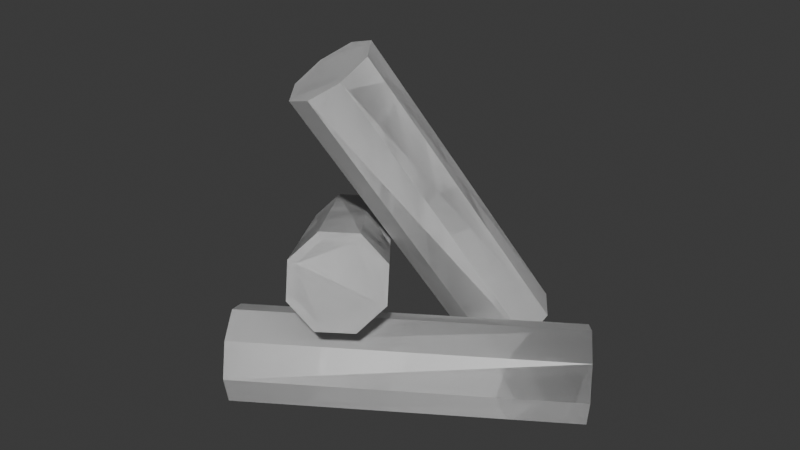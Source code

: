 # Source: logs3.blend  (saved by Blender 5.0.119; exported with 4.5.12 LTS)
import bpy
from mathutils import Matrix  # noqa: F401  (used for matrix-valued properties, if any)

bpy.ops.wm.read_factory_settings(use_empty=True)
scene = bpy.context.scene
scene.name = 'Scene'

# ---- collections
col_collection = bpy.data.collections.new('Collection'); scene.collection.children.link(col_collection)

# ---- materials (node trees are filled in below, after node groups)
mat_log = bpy.data.materials.new('log')
mat_logend = bpy.data.materials.new('logend')

# ---- material node trees
mat_log.use_nodes = True; mat_log.node_tree.nodes.clear()
_N = mat_log.node_tree.nodes; _L = mat_log.node_tree.links
n0 = _N.new('ShaderNodeBsdfPrincipled'); n0.name = 'Principled BSDF'; n0.location = (-200, 100)
n1 = _N.new('ShaderNodeOutputMaterial'); n1.name = 'Material Output'; n1.location = (200, 100)
_L.new(n0.outputs[0], n1.inputs[0])
n1.is_active_output = True
mat_logend.use_nodes = True; mat_logend.node_tree.nodes.clear()
_N = mat_logend.node_tree.nodes; _L = mat_logend.node_tree.links
n0 = _N.new('ShaderNodeBsdfPrincipled'); n0.name = 'Principled BSDF'; n0.location = (-200, 100)
n1 = _N.new('ShaderNodeOutputMaterial'); n1.name = 'Material Output'; n1.location = (200, 100)
_L.new(n0.outputs[0], n1.inputs[0])
n1.is_active_output = True

# ---- world
world_world = bpy.data.worlds.new('World'); scene.world = world_world
world_world.use_nodes = True; world_world.node_tree.nodes.clear()
_N = world_world.node_tree.nodes; _L = world_world.node_tree.links
n0 = _N.new('ShaderNodeOutputWorld'); n0.name = 'World Output'; n0.location = (200, 100)
n1 = _N.new('ShaderNodeBackground'); n1.name = 'Background'; n1.location = (-200, 100)
n1.inputs[0].default_value = (0.05088, 0.05088, 0.05088, 1.0)
_L.new(n1.outputs[0], n0.inputs[0])
n0.is_active_output = True
world_world.color = (0.05088, 0.05088, 0.05088)
world_world.sun_shadow_jitter_overblur = 0.0

# ---- meshes
me_cylinder = bpy.data.meshes.new('Cylinder')
me_cylinder.from_pydata([(0.0, 0.8698, -1.0), (0.0, 0.8337, 1.0), (0.615, 0.615, -1.0), (0.5895, 0.5895, 1.0), (0.8698, 0.0, -1.0), (0.8337, 0.0, 1.0), (0.615, -0.615, -1.0), (0.5895, -0.5895, 1.0), (0.0, -0.8698, -1.0), (0.0, -0.8337, 1.0), (-0.615, -0.615, -1.0), (-0.5895, -0.5895, 1.0), (-0.8698, 0.0, -1.0), (-0.8337, 0.0, 1.0), (-0.615, 0.615, -1.0), (-0.5895, 0.5895, 1.0), (0.7071, 0.7071, 1.0), (0.0, 1.0, 1.0), (1.0, 0.0, 1.0), (0.7071, -0.7071, 1.0), (0.0, -1.0, 1.0), (-0.7071, -0.7071, 1.0), (-1.0, 0.0, 1.0), (-0.7071, 0.7071, 1.0), (0.0, 1.0, -1.0), (0.7071, 0.7071, -1.0), (1.0, 0.0, -1.0), (0.7071, -0.7071, -1.0), (0.0, -1.0, -1.0), (-0.7071, -0.7071, -1.0), (-1.0, 0.0, -1.0), (-0.7071, 0.7071, -1.0)], [], [(24, 17, 16, 25), (25, 16, 18, 26), (26, 18, 19, 27), (27, 19, 20, 28), (28, 20, 21, 29), (29, 21, 22, 30), (3, 1, 15, 13, 11, 9, 7, 5), (30, 22, 23, 31), (31, 23, 17, 24), (0, 2, 4, 6, 8, 10, 12, 14), (1, 3, 16, 17), (3, 5, 18, 16), (5, 7, 19, 18), (7, 9, 20, 19), (9, 11, 21, 20), (11, 13, 22, 21), (13, 15, 23, 22), (15, 1, 17, 23), (2, 0, 24, 25), (4, 2, 25, 26), (6, 4, 26, 27), (8, 6, 27, 28), (10, 8, 28, 29), (12, 10, 29, 30), (14, 12, 30, 31), (0, 14, 31, 24)])
me_cylinder.polygons.foreach_set('material_index', [0, 0, 0, 0, 0, 0, 1, 0, 0, 1, 0, 0, 0, 0, 0, 0, 0, 0, 0, 0, 0, 0, 0, 0, 0, 0])
_uv = me_cylinder.uv_layers.new(name='UVMap')
_uv.uv.foreach_set('vector', [0.3267, 0.7499, 0.0001175, 0.7499, 0.0001175, 0.625, 0.3267, 0.625, 0.3267, 0.625, 0.0001175, 0.625, 0.0001175, 0.5, 0.3267, 0.5, 0.3267, 0.5, 0.0001175, 0.5, 0.0001175, 0.375, 0.3267, 0.375, 0.3267, 0.375, 0.0001175, 0.375, 0.0001175, 0.2501, 0.3267, 0.2501, 0.3267, 0.2501, 0.0001175, 0.2501, 0.0001175, 0.1251, 0.3267, 0.1251, 0.3267, 0.1251, 0.0001175, 0.1251, 0.0001175, 0.0001175, 0.3267, 0.0001175, 0.6035, 0.4008, 0.6035, 0.505, 0.5299, 0.5787, 0.4257, 0.5787, 0.352, 0.505, 0.352, 0.4008, 0.4257, 0.3271, 0.5299, 0.3271, 0.3267, 0.9999, 0.0001175, 0.9999, 0.0001175, 0.8749, 0.3267, 0.8749, 0.3267, 0.8749, 0.0001175, 0.8749, 0.0001175, 0.7499, 0.3267, 0.7499, 0.3466, 0.09662, 0.4234, 0.01976, 0.5321, 0.01976, 0.609, 0.09662, 0.609, 0.2053, 0.5321, 0.2822, 0.4234, 0.2822, 0.3466, 0.2053, 0.6035, 0.505, 0.6035, 0.4008, 0.6286, 0.3904, 0.6286, 0.5154, 0.6035, 0.4008, 0.5299, 0.3271, 0.5403, 0.3021, 0.6286, 0.3904, 0.5299, 0.3271, 0.4257, 0.3271, 0.4153, 0.3021, 0.5403, 0.3021, 0.4257, 0.3271, 0.352, 0.4008, 0.3269, 0.3904, 0.4153, 0.3021, 0.352, 0.4008, 0.352, 0.505, 0.3269, 0.5154, 0.3269, 0.3904, 0.352, 0.505, 0.4257, 0.5787, 0.4153, 0.6038, 0.3269, 0.5154, 0.4257, 0.5787, 0.5299, 0.5787, 0.5403, 0.6038, 0.4153, 0.6038, 0.5299, 0.5787, 0.6035, 0.505, 0.6286, 0.5154, 0.5403, 0.6038, 0.4234, 0.01976, 0.3466, 0.09662, 0.3269, 0.08849, 0.4153, 0.0001175, 0.5321, 0.01976, 0.4234, 0.01976, 0.4153, 0.0001175, 0.5403, 0.0001175, 0.609, 0.09662, 0.5321, 0.01976, 0.5403, 0.0001175, 0.6286, 0.08849, 0.609, 0.2053, 0.609, 0.09662, 0.6286, 0.08849, 0.6286, 0.2135, 0.5321, 0.2822, 0.609, 0.2053, 0.6286, 0.2135, 0.5403, 0.3018, 0.4234, 0.2822, 0.5321, 0.2822, 0.5403, 0.3018, 0.4153, 0.3018, 0.3466, 0.2053, 0.4234, 0.2822, 0.4153, 0.3018, 0.3269, 0.2135, 0.3466, 0.09662, 0.3466, 0.2053, 0.3269, 0.2135, 0.3269, 0.08849])
me_cylinder.materials.append(mat_log)
me_cylinder.materials.append(mat_logend)
me_cylinder.update()
me_cylinder_001 = bpy.data.meshes.new('Cylinder.001')
me_cylinder_001.from_pydata([(0.0, 0.8698, -1.0), (0.0, 0.8337, 1.0), (0.615, 0.615, -1.0), (0.5895, 0.5895, 1.0), (0.8698, 0.0, -1.0), (0.8337, 0.0, 1.0), (0.615, -0.615, -1.0), (0.5895, -0.5895, 1.0), (0.0, -0.8698, -1.0), (0.0, -0.8337, 1.0), (-0.615, -0.615, -1.0), (-0.5895, -0.5895, 1.0), (-0.8698, 0.0, -1.0), (-0.8337, 0.0, 1.0), (-0.615, 0.615, -1.0), (-0.5895, 0.5895, 1.0), (0.7071, 0.7071, 1.0), (0.0, 1.0, 1.0), (1.0, 0.0, 1.0), (0.7071, -0.7071, 1.0), (0.0, -1.0, 1.0), (-0.7071, -0.7071, 1.0), (-1.0, 0.0, 1.0), (-0.7071, 0.7071, 1.0), (0.0, 1.0, -1.0), (0.7071, 0.7071, -1.0), (1.0, 0.0, -1.0), (0.7071, -0.7071, -1.0), (0.0, -1.0, -1.0), (-0.7071, -0.7071, -1.0), (-1.0, 0.0, -1.0), (-0.7071, 0.7071, -1.0)], [], [(24, 17, 16, 25), (25, 16, 18, 26), (26, 18, 19, 27), (27, 19, 20, 28), (28, 20, 21, 29), (29, 21, 22, 30), (3, 1, 15, 13, 11, 9, 7, 5), (30, 22, 23, 31), (31, 23, 17, 24), (0, 2, 4, 6, 8, 10, 12, 14), (1, 3, 16, 17), (3, 5, 18, 16), (5, 7, 19, 18), (7, 9, 20, 19), (9, 11, 21, 20), (11, 13, 22, 21), (13, 15, 23, 22), (15, 1, 17, 23), (2, 0, 24, 25), (4, 2, 25, 26), (6, 4, 26, 27), (8, 6, 27, 28), (10, 8, 28, 29), (12, 10, 29, 30), (14, 12, 30, 31), (0, 14, 31, 24)])
me_cylinder_001.polygons.foreach_set('material_index', [0, 0, 0, 0, 0, 0, 1, 0, 0, 1, 0, 0, 0, 0, 0, 0, 0, 0, 0, 0, 0, 0, 0, 0, 0, 0])
_uv = me_cylinder_001.uv_layers.new(name='UVMap')
_uv.uv.foreach_set('vector', [0.3267, 0.7499, 0.0001175, 0.7499, 0.0001175, 0.625, 0.3267, 0.625, 0.3267, 0.625, 0.0001175, 0.625, 0.0001175, 0.5, 0.3267, 0.5, 0.3267, 0.5, 0.0001175, 0.5, 0.0001175, 0.375, 0.3267, 0.375, 0.3267, 0.375, 0.0001175, 0.375, 0.0001175, 0.2501, 0.3267, 0.2501, 0.3267, 0.2501, 0.0001175, 0.2501, 0.0001175, 0.1251, 0.3267, 0.1251, 0.3267, 0.1251, 0.0001175, 0.1251, 0.0001175, 0.0001175, 0.3267, 0.0001175, 0.6035, 0.4008, 0.6035, 0.505, 0.5299, 0.5787, 0.4257, 0.5787, 0.352, 0.505, 0.352, 0.4008, 0.4257, 0.3271, 0.5299, 0.3271, 0.3267, 0.9999, 0.0001175, 0.9999, 0.0001175, 0.8749, 0.3267, 0.8749, 0.3267, 0.8749, 0.0001175, 0.8749, 0.0001175, 0.7499, 0.3267, 0.7499, 0.3466, 0.09662, 0.4234, 0.01976, 0.5321, 0.01976, 0.609, 0.09662, 0.609, 0.2053, 0.5321, 0.2822, 0.4234, 0.2822, 0.3466, 0.2053, 0.6035, 0.505, 0.6035, 0.4008, 0.6286, 0.3904, 0.6286, 0.5154, 0.6035, 0.4008, 0.5299, 0.3271, 0.5403, 0.3021, 0.6286, 0.3904, 0.5299, 0.3271, 0.4257, 0.3271, 0.4153, 0.3021, 0.5403, 0.3021, 0.4257, 0.3271, 0.352, 0.4008, 0.3269, 0.3904, 0.4153, 0.3021, 0.352, 0.4008, 0.352, 0.505, 0.3269, 0.5154, 0.3269, 0.3904, 0.352, 0.505, 0.4257, 0.5787, 0.4153, 0.6038, 0.3269, 0.5154, 0.4257, 0.5787, 0.5299, 0.5787, 0.5403, 0.6038, 0.4153, 0.6038, 0.5299, 0.5787, 0.6035, 0.505, 0.6286, 0.5154, 0.5403, 0.6038, 0.4234, 0.01976, 0.3466, 0.09662, 0.3269, 0.08849, 0.4153, 0.0001175, 0.5321, 0.01976, 0.4234, 0.01976, 0.4153, 0.0001175, 0.5403, 0.0001175, 0.609, 0.09662, 0.5321, 0.01976, 0.5403, 0.0001175, 0.6286, 0.08849, 0.609, 0.2053, 0.609, 0.09662, 0.6286, 0.08849, 0.6286, 0.2135, 0.5321, 0.2822, 0.609, 0.2053, 0.6286, 0.2135, 0.5403, 0.3018, 0.4234, 0.2822, 0.5321, 0.2822, 0.5403, 0.3018, 0.4153, 0.3018, 0.3466, 0.2053, 0.4234, 0.2822, 0.4153, 0.3018, 0.3269, 0.2135, 0.3466, 0.09662, 0.3466, 0.2053, 0.3269, 0.2135, 0.3269, 0.08849])
me_cylinder_001.materials.append(mat_log)
me_cylinder_001.materials.append(mat_logend)
me_cylinder_001.update()
me_cylinder_002 = bpy.data.meshes.new('Cylinder.002')
me_cylinder_002.from_pydata([(0.0, 0.8698, -1.0), (0.0, 0.8337, 1.0), (0.615, 0.615, -1.0), (0.5895, 0.5895, 1.0), (0.8698, 0.0, -1.0), (0.8337, 0.0, 1.0), (0.615, -0.615, -1.0), (0.5895, -0.5895, 1.0), (0.0, -0.8698, -1.0), (0.0, -0.8337, 1.0), (-0.615, -0.615, -1.0), (-0.5895, -0.5895, 1.0), (-0.8698, 0.0, -1.0), (-0.8337, 0.0, 1.0), (-0.615, 0.615, -1.0), (-0.5895, 0.5895, 1.0), (0.7071, 0.7071, 1.0), (0.0, 1.0, 1.0), (1.0, 0.0, 1.0), (0.7071, -0.7071, 1.0), (0.0, -1.0, 1.0), (-0.7071, -0.7071, 1.0), (-1.0, 0.0, 1.0), (-0.7071, 0.7071, 1.0), (0.0, 1.0, -1.0), (0.7071, 0.7071, -1.0), (1.0, 0.0, -1.0), (0.7071, -0.7071, -1.0), (0.0, -1.0, -1.0), (-0.7071, -0.7071, -1.0), (-1.0, 0.0, -1.0), (-0.7071, 0.7071, -1.0)], [], [(24, 17, 16, 25), (25, 16, 18, 26), (26, 18, 19, 27), (27, 19, 20, 28), (28, 20, 21, 29), (29, 21, 22, 30), (3, 1, 15, 13, 11, 9, 7, 5), (30, 22, 23, 31), (31, 23, 17, 24), (0, 2, 4, 6, 8, 10, 12, 14), (1, 3, 16, 17), (3, 5, 18, 16), (5, 7, 19, 18), (7, 9, 20, 19), (9, 11, 21, 20), (11, 13, 22, 21), (13, 15, 23, 22), (15, 1, 17, 23), (2, 0, 24, 25), (4, 2, 25, 26), (6, 4, 26, 27), (8, 6, 27, 28), (10, 8, 28, 29), (12, 10, 29, 30), (14, 12, 30, 31), (0, 14, 31, 24)])
me_cylinder_002.polygons.foreach_set('material_index', [0, 0, 0, 0, 0, 0, 1, 0, 0, 1, 0, 0, 0, 0, 0, 0, 0, 0, 0, 0, 0, 0, 0, 0, 0, 0])
_uv = me_cylinder_002.uv_layers.new(name='UVMap')
_uv.uv.foreach_set('vector', [0.3267, 0.7499, 0.0001175, 0.7499, 0.0001175, 0.625, 0.3267, 0.625, 0.3267, 0.625, 0.0001175, 0.625, 0.0001175, 0.5, 0.3267, 0.5, 0.3267, 0.5, 0.0001175, 0.5, 0.0001175, 0.375, 0.3267, 0.375, 0.3267, 0.375, 0.0001175, 0.375, 0.0001175, 0.2501, 0.3267, 0.2501, 0.3267, 0.2501, 0.0001175, 0.2501, 0.0001175, 0.1251, 0.3267, 0.1251, 0.3267, 0.1251, 0.0001175, 0.1251, 0.0001175, 0.0001175, 0.3267, 0.0001175, 0.6035, 0.4008, 0.6035, 0.505, 0.5299, 0.5787, 0.4257, 0.5787, 0.352, 0.505, 0.352, 0.4008, 0.4257, 0.3271, 0.5299, 0.3271, 0.3267, 0.9999, 0.0001175, 0.9999, 0.0001175, 0.8749, 0.3267, 0.8749, 0.3267, 0.8749, 0.0001175, 0.8749, 0.0001175, 0.7499, 0.3267, 0.7499, 0.3466, 0.09662, 0.4234, 0.01976, 0.5321, 0.01976, 0.609, 0.09662, 0.609, 0.2053, 0.5321, 0.2822, 0.4234, 0.2822, 0.3466, 0.2053, 0.6035, 0.505, 0.6035, 0.4008, 0.6286, 0.3904, 0.6286, 0.5154, 0.6035, 0.4008, 0.5299, 0.3271, 0.5403, 0.3021, 0.6286, 0.3904, 0.5299, 0.3271, 0.4257, 0.3271, 0.4153, 0.3021, 0.5403, 0.3021, 0.4257, 0.3271, 0.352, 0.4008, 0.3269, 0.3904, 0.4153, 0.3021, 0.352, 0.4008, 0.352, 0.505, 0.3269, 0.5154, 0.3269, 0.3904, 0.352, 0.505, 0.4257, 0.5787, 0.4153, 0.6038, 0.3269, 0.5154, 0.4257, 0.5787, 0.5299, 0.5787, 0.5403, 0.6038, 0.4153, 0.6038, 0.5299, 0.5787, 0.6035, 0.505, 0.6286, 0.5154, 0.5403, 0.6038, 0.4234, 0.01976, 0.3466, 0.09662, 0.3269, 0.08849, 0.4153, 0.0001175, 0.5321, 0.01976, 0.4234, 0.01976, 0.4153, 0.0001175, 0.5403, 0.0001175, 0.609, 0.09662, 0.5321, 0.01976, 0.5403, 0.0001175, 0.6286, 0.08849, 0.609, 0.2053, 0.609, 0.09662, 0.6286, 0.08849, 0.6286, 0.2135, 0.5321, 0.2822, 0.609, 0.2053, 0.6286, 0.2135, 0.5403, 0.3018, 0.4234, 0.2822, 0.5321, 0.2822, 0.5403, 0.3018, 0.4153, 0.3018, 0.3466, 0.2053, 0.4234, 0.2822, 0.4153, 0.3018, 0.3269, 0.2135, 0.3466, 0.09662, 0.3466, 0.2053, 0.3269, 0.2135, 0.3269, 0.08849])
me_cylinder_002.materials.append(mat_log)
me_cylinder_002.materials.append(mat_logend)
me_cylinder_002.update()
me_cylinder_003 = bpy.data.meshes.new('Cylinder.003')
me_cylinder_003.from_pydata([(0.0, 0.8698, -1.0), (0.0, 0.8337, 1.0), (0.615, 0.615, -1.0), (0.5895, 0.5895, 1.0), (0.8698, 0.0, -1.0), (0.8337, 0.0, 1.0), (0.615, -0.615, -1.0), (0.5895, -0.5895, 1.0), (0.0, -0.8698, -1.0), (0.0, -0.8337, 1.0), (-0.615, -0.615, -1.0), (-0.5895, -0.5895, 1.0), (-0.8698, 0.0, -1.0), (-0.8337, 0.0, 1.0), (-0.615, 0.615, -1.0), (-0.5895, 0.5895, 1.0), (0.7071, 0.7071, 1.0), (0.0, 1.0, 1.0), (1.0, 0.0, 1.0), (0.7071, -0.7071, 1.0), (0.0, -1.0, 1.0), (-0.7071, -0.7071, 1.0), (-1.0, 0.0, 1.0), (-0.7071, 0.7071, 1.0), (0.0, 1.0, -1.0), (0.7071, 0.7071, -1.0), (1.0, 0.0, -1.0), (0.7071, -0.7071, -1.0), (0.0, -1.0, -1.0), (-0.7071, -0.7071, -1.0), (-1.0, 0.0, -1.0), (-0.7071, 0.7071, -1.0)], [], [(24, 17, 16, 25), (25, 16, 18, 26), (26, 18, 19, 27), (27, 19, 20, 28), (28, 20, 21, 29), (29, 21, 22, 30), (3, 1, 15, 13, 11, 9, 7, 5), (30, 22, 23, 31), (31, 23, 17, 24), (0, 2, 4, 6, 8, 10, 12, 14), (1, 3, 16, 17), (3, 5, 18, 16), (5, 7, 19, 18), (7, 9, 20, 19), (9, 11, 21, 20), (11, 13, 22, 21), (13, 15, 23, 22), (15, 1, 17, 23), (2, 0, 24, 25), (4, 2, 25, 26), (6, 4, 26, 27), (8, 6, 27, 28), (10, 8, 28, 29), (12, 10, 29, 30), (14, 12, 30, 31), (0, 14, 31, 24)])
me_cylinder_003.polygons.foreach_set('material_index', [0, 0, 0, 0, 0, 0, 1, 0, 0, 1, 0, 0, 0, 0, 0, 0, 0, 0, 0, 0, 0, 0, 0, 0, 0, 0])
_uv = me_cylinder_003.uv_layers.new(name='UVMap')
_uv.uv.foreach_set('vector', [0.3267, 0.7499, 0.0001175, 0.7499, 0.0001175, 0.625, 0.3267, 0.625, 0.3267, 0.625, 0.0001175, 0.625, 0.0001175, 0.5, 0.3267, 0.5, 0.3267, 0.5, 0.0001175, 0.5, 0.0001175, 0.375, 0.3267, 0.375, 0.3267, 0.375, 0.0001175, 0.375, 0.0001175, 0.2501, 0.3267, 0.2501, 0.3267, 0.2501, 0.0001175, 0.2501, 0.0001175, 0.1251, 0.3267, 0.1251, 0.3267, 0.1251, 0.0001175, 0.1251, 0.0001175, 0.0001175, 0.3267, 0.0001175, 0.6035, 0.4008, 0.6035, 0.505, 0.5299, 0.5787, 0.4257, 0.5787, 0.352, 0.505, 0.352, 0.4008, 0.4257, 0.3271, 0.5299, 0.3271, 0.3267, 0.9999, 0.0001175, 0.9999, 0.0001175, 0.8749, 0.3267, 0.8749, 0.3267, 0.8749, 0.0001175, 0.8749, 0.0001175, 0.7499, 0.3267, 0.7499, 0.3466, 0.09662, 0.4234, 0.01976, 0.5321, 0.01976, 0.609, 0.09662, 0.609, 0.2053, 0.5321, 0.2822, 0.4234, 0.2822, 0.3466, 0.2053, 0.6035, 0.505, 0.6035, 0.4008, 0.6286, 0.3904, 0.6286, 0.5154, 0.6035, 0.4008, 0.5299, 0.3271, 0.5403, 0.3021, 0.6286, 0.3904, 0.5299, 0.3271, 0.4257, 0.3271, 0.4153, 0.3021, 0.5403, 0.3021, 0.4257, 0.3271, 0.352, 0.4008, 0.3269, 0.3904, 0.4153, 0.3021, 0.352, 0.4008, 0.352, 0.505, 0.3269, 0.5154, 0.3269, 0.3904, 0.352, 0.505, 0.4257, 0.5787, 0.4153, 0.6038, 0.3269, 0.5154, 0.4257, 0.5787, 0.5299, 0.5787, 0.5403, 0.6038, 0.4153, 0.6038, 0.5299, 0.5787, 0.6035, 0.505, 0.6286, 0.5154, 0.5403, 0.6038, 0.4234, 0.01976, 0.3466, 0.09662, 0.3269, 0.08849, 0.4153, 0.0001175, 0.5321, 0.01976, 0.4234, 0.01976, 0.4153, 0.0001175, 0.5403, 0.0001175, 0.609, 0.09662, 0.5321, 0.01976, 0.5403, 0.0001175, 0.6286, 0.08849, 0.609, 0.2053, 0.609, 0.09662, 0.6286, 0.08849, 0.6286, 0.2135, 0.5321, 0.2822, 0.609, 0.2053, 0.6286, 0.2135, 0.5403, 0.3018, 0.4234, 0.2822, 0.5321, 0.2822, 0.5403, 0.3018, 0.4153, 0.3018, 0.3466, 0.2053, 0.4234, 0.2822, 0.4153, 0.3018, 0.3269, 0.2135, 0.3466, 0.09662, 0.3466, 0.2053, 0.3269, 0.2135, 0.3269, 0.08849])
me_cylinder_003.materials.append(mat_log)
me_cylinder_003.materials.append(mat_logend)
me_cylinder_003.update()
me_cylinder_004 = bpy.data.meshes.new('Cylinder.004')
me_cylinder_004.from_pydata([(0.0, 0.8698, -1.0), (0.0, 0.8337, 1.0), (0.615, 0.615, -1.0), (0.5895, 0.5895, 1.0), (0.8698, 0.0, -1.0), (0.8337, 0.0, 1.0), (0.615, -0.615, -1.0), (0.5895, -0.5895, 1.0), (0.0, -0.8698, -1.0), (0.0, -0.8337, 1.0), (-0.615, -0.615, -1.0), (-0.5895, -0.5895, 1.0), (-0.8698, 0.0, -1.0), (-0.8337, 0.0, 1.0), (-0.615, 0.615, -1.0), (-0.5895, 0.5895, 1.0), (0.7071, 0.7071, 1.0), (0.0, 1.0, 1.0), (1.0, 0.0, 1.0), (0.7071, -0.7071, 1.0), (0.0, -1.0, 1.0), (-0.7071, -0.7071, 1.0), (-1.0, 0.0, 1.0), (-0.7071, 0.7071, 1.0), (0.0, 1.0, -1.0), (0.7071, 0.7071, -1.0), (1.0, 0.0, -1.0), (0.7071, -0.7071, -1.0), (0.0, -1.0, -1.0), (-0.7071, -0.7071, -1.0), (-1.0, 0.0, -1.0), (-0.7071, 0.7071, -1.0)], [], [(24, 17, 16, 25), (25, 16, 18, 26), (26, 18, 19, 27), (27, 19, 20, 28), (28, 20, 21, 29), (29, 21, 22, 30), (3, 1, 15, 13, 11, 9, 7, 5), (30, 22, 23, 31), (31, 23, 17, 24), (0, 2, 4, 6, 8, 10, 12, 14), (1, 3, 16, 17), (3, 5, 18, 16), (5, 7, 19, 18), (7, 9, 20, 19), (9, 11, 21, 20), (11, 13, 22, 21), (13, 15, 23, 22), (15, 1, 17, 23), (2, 0, 24, 25), (4, 2, 25, 26), (6, 4, 26, 27), (8, 6, 27, 28), (10, 8, 28, 29), (12, 10, 29, 30), (14, 12, 30, 31), (0, 14, 31, 24)])
me_cylinder_004.polygons.foreach_set('material_index', [0, 0, 0, 0, 0, 0, 1, 0, 0, 1, 0, 0, 0, 0, 0, 0, 0, 0, 0, 0, 0, 0, 0, 0, 0, 0])
_uv = me_cylinder_004.uv_layers.new(name='UVMap')
_uv.uv.foreach_set('vector', [0.3267, 0.7499, 0.0001175, 0.7499, 0.0001175, 0.625, 0.3267, 0.625, 0.3267, 0.625, 0.0001175, 0.625, 0.0001175, 0.5, 0.3267, 0.5, 0.3267, 0.5, 0.0001175, 0.5, 0.0001175, 0.375, 0.3267, 0.375, 0.3267, 0.375, 0.0001175, 0.375, 0.0001175, 0.2501, 0.3267, 0.2501, 0.3267, 0.2501, 0.0001175, 0.2501, 0.0001175, 0.1251, 0.3267, 0.1251, 0.3267, 0.1251, 0.0001175, 0.1251, 0.0001175, 0.0001175, 0.3267, 0.0001175, 0.6035, 0.4008, 0.6035, 0.505, 0.5299, 0.5787, 0.4257, 0.5787, 0.352, 0.505, 0.352, 0.4008, 0.4257, 0.3271, 0.5299, 0.3271, 0.3267, 0.9999, 0.0001175, 0.9999, 0.0001175, 0.8749, 0.3267, 0.8749, 0.3267, 0.8749, 0.0001175, 0.8749, 0.0001175, 0.7499, 0.3267, 0.7499, 0.3466, 0.09662, 0.4234, 0.01976, 0.5321, 0.01976, 0.609, 0.09662, 0.609, 0.2053, 0.5321, 0.2822, 0.4234, 0.2822, 0.3466, 0.2053, 0.6035, 0.505, 0.6035, 0.4008, 0.6286, 0.3904, 0.6286, 0.5154, 0.6035, 0.4008, 0.5299, 0.3271, 0.5403, 0.3021, 0.6286, 0.3904, 0.5299, 0.3271, 0.4257, 0.3271, 0.4153, 0.3021, 0.5403, 0.3021, 0.4257, 0.3271, 0.352, 0.4008, 0.3269, 0.3904, 0.4153, 0.3021, 0.352, 0.4008, 0.352, 0.505, 0.3269, 0.5154, 0.3269, 0.3904, 0.352, 0.505, 0.4257, 0.5787, 0.4153, 0.6038, 0.3269, 0.5154, 0.4257, 0.5787, 0.5299, 0.5787, 0.5403, 0.6038, 0.4153, 0.6038, 0.5299, 0.5787, 0.6035, 0.505, 0.6286, 0.5154, 0.5403, 0.6038, 0.4234, 0.01976, 0.3466, 0.09662, 0.3269, 0.08849, 0.4153, 0.0001175, 0.5321, 0.01976, 0.4234, 0.01976, 0.4153, 0.0001175, 0.5403, 0.0001175, 0.609, 0.09662, 0.5321, 0.01976, 0.5403, 0.0001175, 0.6286, 0.08849, 0.609, 0.2053, 0.609, 0.09662, 0.6286, 0.08849, 0.6286, 0.2135, 0.5321, 0.2822, 0.609, 0.2053, 0.6286, 0.2135, 0.5403, 0.3018, 0.4234, 0.2822, 0.5321, 0.2822, 0.5403, 0.3018, 0.4153, 0.3018, 0.3466, 0.2053, 0.4234, 0.2822, 0.4153, 0.3018, 0.3269, 0.2135, 0.3466, 0.09662, 0.3466, 0.2053, 0.3269, 0.2135, 0.3269, 0.08849])
me_cylinder_004.materials.append(mat_log)
me_cylinder_004.materials.append(mat_logend)
me_cylinder_004.update()
me_cylinder_005 = bpy.data.meshes.new('Cylinder.005')
me_cylinder_005.from_pydata([(0.0, 0.8698, -1.0), (0.0, 0.8337, 1.0), (0.615, 0.615, -1.0), (0.5895, 0.5895, 1.0), (0.8698, 0.0, -1.0), (0.8337, 0.0, 1.0), (0.615, -0.615, -1.0), (0.5895, -0.5895, 1.0), (0.0, -0.8698, -1.0), (0.0, -0.8337, 1.0), (-0.615, -0.615, -1.0), (-0.5895, -0.5895, 1.0), (-0.8698, 0.0, -1.0), (-0.8337, 0.0, 1.0), (-0.615, 0.615, -1.0), (-0.5895, 0.5895, 1.0), (0.7071, 0.7071, 1.0), (0.0, 1.0, 1.0), (1.0, 0.0, 1.0), (0.7071, -0.7071, 1.0), (0.0, -1.0, 1.0), (-0.7071, -0.7071, 1.0), (-1.0, 0.0, 1.0), (-0.7071, 0.7071, 1.0), (0.0, 1.0, -1.0), (0.7071, 0.7071, -1.0), (1.0, 0.0, -1.0), (0.7071, -0.7071, -1.0), (0.0, -1.0, -1.0), (-0.7071, -0.7071, -1.0), (-1.0, 0.0, -1.0), (-0.7071, 0.7071, -1.0)], [], [(24, 17, 16, 25), (25, 16, 18, 26), (26, 18, 19, 27), (27, 19, 20, 28), (28, 20, 21, 29), (29, 21, 22, 30), (3, 1, 15, 13, 11, 9, 7, 5), (30, 22, 23, 31), (31, 23, 17, 24), (0, 2, 4, 6, 8, 10, 12, 14), (1, 3, 16, 17), (3, 5, 18, 16), (5, 7, 19, 18), (7, 9, 20, 19), (9, 11, 21, 20), (11, 13, 22, 21), (13, 15, 23, 22), (15, 1, 17, 23), (2, 0, 24, 25), (4, 2, 25, 26), (6, 4, 26, 27), (8, 6, 27, 28), (10, 8, 28, 29), (12, 10, 29, 30), (14, 12, 30, 31), (0, 14, 31, 24)])
me_cylinder_005.polygons.foreach_set('material_index', [0, 0, 0, 0, 0, 0, 1, 0, 0, 1, 0, 0, 0, 0, 0, 0, 0, 0, 0, 0, 0, 0, 0, 0, 0, 0])
_uv = me_cylinder_005.uv_layers.new(name='UVMap')
_uv.uv.foreach_set('vector', [0.3267, 0.7499, 0.0001175, 0.7499, 0.0001175, 0.625, 0.3267, 0.625, 0.3267, 0.625, 0.0001175, 0.625, 0.0001175, 0.5, 0.3267, 0.5, 0.3267, 0.5, 0.0001175, 0.5, 0.0001175, 0.375, 0.3267, 0.375, 0.3267, 0.375, 0.0001175, 0.375, 0.0001175, 0.2501, 0.3267, 0.2501, 0.3267, 0.2501, 0.0001175, 0.2501, 0.0001175, 0.1251, 0.3267, 0.1251, 0.3267, 0.1251, 0.0001175, 0.1251, 0.0001175, 0.0001175, 0.3267, 0.0001175, 0.6035, 0.4008, 0.6035, 0.505, 0.5299, 0.5787, 0.4257, 0.5787, 0.352, 0.505, 0.352, 0.4008, 0.4257, 0.3271, 0.5299, 0.3271, 0.3267, 0.9999, 0.0001175, 0.9999, 0.0001175, 0.8749, 0.3267, 0.8749, 0.3267, 0.8749, 0.0001175, 0.8749, 0.0001175, 0.7499, 0.3267, 0.7499, 0.3466, 0.09662, 0.4234, 0.01976, 0.5321, 0.01976, 0.609, 0.09662, 0.609, 0.2053, 0.5321, 0.2822, 0.4234, 0.2822, 0.3466, 0.2053, 0.6035, 0.505, 0.6035, 0.4008, 0.6286, 0.3904, 0.6286, 0.5154, 0.6035, 0.4008, 0.5299, 0.3271, 0.5403, 0.3021, 0.6286, 0.3904, 0.5299, 0.3271, 0.4257, 0.3271, 0.4153, 0.3021, 0.5403, 0.3021, 0.4257, 0.3271, 0.352, 0.4008, 0.3269, 0.3904, 0.4153, 0.3021, 0.352, 0.4008, 0.352, 0.505, 0.3269, 0.5154, 0.3269, 0.3904, 0.352, 0.505, 0.4257, 0.5787, 0.4153, 0.6038, 0.3269, 0.5154, 0.4257, 0.5787, 0.5299, 0.5787, 0.5403, 0.6038, 0.4153, 0.6038, 0.5299, 0.5787, 0.6035, 0.505, 0.6286, 0.5154, 0.5403, 0.6038, 0.4234, 0.01976, 0.3466, 0.09662, 0.3269, 0.08849, 0.4153, 0.0001175, 0.5321, 0.01976, 0.4234, 0.01976, 0.4153, 0.0001175, 0.5403, 0.0001175, 0.609, 0.09662, 0.5321, 0.01976, 0.5403, 0.0001175, 0.6286, 0.08849, 0.609, 0.2053, 0.609, 0.09662, 0.6286, 0.08849, 0.6286, 0.2135, 0.5321, 0.2822, 0.609, 0.2053, 0.6286, 0.2135, 0.5403, 0.3018, 0.4234, 0.2822, 0.5321, 0.2822, 0.5403, 0.3018, 0.4153, 0.3018, 0.3466, 0.2053, 0.4234, 0.2822, 0.4153, 0.3018, 0.3269, 0.2135, 0.3466, 0.09662, 0.3466, 0.2053, 0.3269, 0.2135, 0.3269, 0.08849])
me_cylinder_005.materials.append(mat_log)
me_cylinder_005.materials.append(mat_logend)
me_cylinder_005.update()

# ---- objects
ob_cylinder = bpy.data.objects.new('Cylinder', me_cylinder)
ob_cylinder_001 = bpy.data.objects.new('Cylinder.001', me_cylinder_001)
ob_cylinder_002 = bpy.data.objects.new('Cylinder.002', me_cylinder_002)
ob_colision_colonly = bpy.data.objects.new('colision-colonly', me_cylinder_003)
ob_colision_colonly_001 = bpy.data.objects.new('colision-colonly.001', me_cylinder_004)
ob_colision_colonly_002 = bpy.data.objects.new('colision-colonly.002', me_cylinder_005)

# ---- transforms, parenting, visibility, modifiers, constraints
ob_cylinder.location = (0.09041, -0.1166, 0.08005)
ob_cylinder.rotation_euler = (-0.0, 1.579, 0.5948)
ob_cylinder.scale = (0.07886, 0.07886, 0.2795)
ob_cylinder_001.location = (-0.103, -0.04684, 0.1783)
ob_cylinder_001.rotation_euler = (1.187, 0.413, 0.5353)
ob_cylinder_001.scale = (0.07886, 0.07886, 0.2795)
ob_cylinder_002.location = (-0.003897, 0.04154, 0.2695)
ob_cylinder_002.rotation_euler = (0.562, -0.1051, -0.6163)
ob_cylinder_002.scale = (0.07886, 0.07886, 0.2795)
ob_colision_colonly.location = (0.09041, -0.1166, 0.08005)
ob_colision_colonly.rotation_euler = (-0.0, 1.579, 0.5948)
ob_colision_colonly.scale = (0.07886, 0.07886, 0.2795)
ob_colision_colonly_001.location = (-0.103, -0.04684, 0.1783)
ob_colision_colonly_001.rotation_euler = (1.187, 0.413, 0.5353)
ob_colision_colonly_001.scale = (0.07886, 0.07886, 0.2795)
ob_colision_colonly_002.location = (-0.003897, 0.04154, 0.2695)
ob_colision_colonly_002.rotation_euler = (0.562, -0.1051, -0.6163)
ob_colision_colonly_002.scale = (0.07886, 0.07886, 0.2795)

# ---- collection membership
col_collection.objects.link(ob_cylinder)
col_collection.objects.link(ob_cylinder_001)
col_collection.objects.link(ob_cylinder_002)
col_collection.objects.link(ob_colision_colonly)
col_collection.objects.link(ob_colision_colonly_001)
col_collection.objects.link(ob_colision_colonly_002)

# ---- scene / render settings (as saved in the file)
scene.frame_start = 1; scene.frame_end = 250; scene.frame_set(1)
scene.render.engine = 'BLENDER_EEVEE_NEXT'
scene.render.bake_bias = 0.0
scene.render.bake_samples = 0
scene.cycles.sampling_pattern = 'TABULATED_SOBOL'
scene.eevee.use_volume_custom_range = False
bpy.context.view_layer.update()

# ---- added for rendering (the .blend has no active camera and no usable light): camera, sun
cam_auto = bpy.data.cameras.new('AutoCamera')
cam_auto.lens = 50.0
cam_auto.sensor_width = 36.0
cam_auto.clip_end = 1000.0
ob_auto_camera = bpy.data.objects.new('AutoCamera', cam_auto)
scene.collection.objects.link(ob_auto_camera)
ob_auto_camera.location = (1.01585, -1.24914, 1.07277)
ob_auto_camera.rotation_euler = (1.09748, -7.21219e-08, 0.694738)
scene.camera = ob_auto_camera
light_auto_sun = bpy.data.lights.new('AutoSun', 'SUN')
light_auto_sun.energy = 3.0
light_auto_sun.angle = 0.0523599
ob_auto_sun = bpy.data.objects.new('AutoSun', light_auto_sun)
scene.collection.objects.link(ob_auto_sun)
ob_auto_sun.rotation_euler = (0.872665, 0.174533, 0.523599)
bpy.context.view_layer.update()
